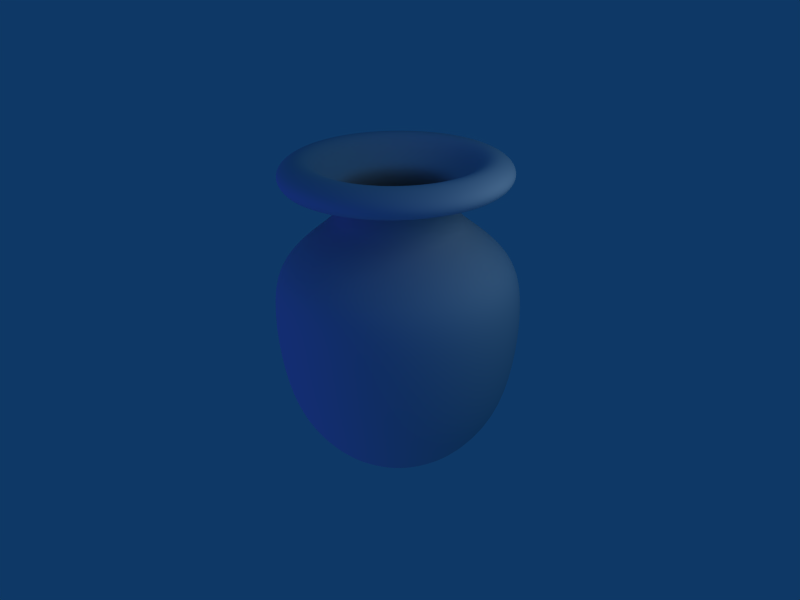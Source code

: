 # Source: oldvase_0.blend  (saved by Blender 2.44.0; exported with 4.5.12 LTS)
import bpy
from mathutils import Matrix  # noqa: F401  (used for matrix-valued properties, if any)

bpy.ops.wm.read_factory_settings(use_empty=True)
scene = bpy.context.scene
scene.name = 'Scene'

# ---- collections
col_collection_1 = bpy.data.collections.new('Collection 1'); scene.collection.children.link(col_collection_1)

# ---- materials (node trees are filled in below, after node groups)
mat_material = bpy.data.materials.new('Material')
mat_material.alpha_threshold = 0.0
mat_material.roughness = 0.5
mat_material.line_color = (0.0, 0.0, 0.0, 1.0)

# ---- material node trees

# ---- world
world_world = bpy.data.worlds.new('World'); scene.world = world_world
world_world.color = (0.05656, 0.2208, 0.4)
world_world.use_sun_shadow = False
world_world.sun_shadow_jitter_overblur = 0.0
world_world.cycles.sampling_method = 'MANUAL'
world_world.cycles.sample_map_resolution = 256

# ---- cameras
cam_camera = bpy.data.cameras.new('Camera')
cam_camera.passepartout_alpha = 0.2
cam_camera.clip_end = 100.0
cam_camera.lens = 35.0
cam_camera.ortho_scale = 7.314
cam_camera.show_passepartout = False
cam_camera.show_safe_areas = True
cam_camera.dof.focus_distance = 0.0
cam_camera.dof.aperture_fstop = 128.0

# ---- lights
light_spot_001 = bpy.data.lights.new('Spot.001', 'SUN')
light_spot_001.color = (0.2426, 0.0, 1.0)
light_spot_001.transmission_factor = 0.0
light_spot_001.cutoff_distance = 30.0
light_spot_001.angle = 1.571
light_spot_001.energy = 0.5
light_spot_001.shadow_buffer_clip_start = 1.001
light_spot_001.shadow_soft_size = 1.0
light_spot_001.shadow_cascade_max_distance = 1000.0
light_spot_001.cycles.use_multiple_importance_sampling = False
light_spot = bpy.data.lights.new('Spot', 'POINT')
light_spot.transmission_factor = 0.0
light_spot.cutoff_distance = 30.0
light_spot.energy = 100.0
light_spot.shadow_buffer_clip_start = 1.001
light_spot.shadow_soft_size = 1.0
light_spot.shadow_maximum_resolution = 0.006
light_spot.use_absolute_resolution = True
light_spot.cycles.use_multiple_importance_sampling = False

# ---- meshes
me_plane = bpy.data.meshes.new('Plane')
me_plane.from_pydata([(0.0, 0.0, 0.0), (0.9291, 3.726, 1.538e-07), (1.632, 4.422, 2.07e-07), (1.553, 4.311, 0.153), (1.624, 4.422, 0.16), (1.579, 4.542, 0.1555), (1.438, 4.629, 0.1416), (1.3, 4.656, 0.1281), (1.146, 4.61, 0.1129), (0.9486, 4.405, 0.09343), (0.7525, 4.174, 0.07412), (0.9247, 3.726, 0.09107), (1.171, 3.539, 0.1153), (1.564, 3.212, 0.154), (1.771, 2.837, 0.1744), (1.78, 2.026, 0.1754), (1.653, 1.176, 0.1628), (1.387, 0.5931, 0.1366), (0.846, -8.631e-08, 0.08332), (0.8337, -9.254e-08, 0.1658), (1.367, 0.5931, 0.2719), (1.629, 1.176, 0.324), (1.755, 2.026, 0.349), (1.745, 2.837, 0.3471), (1.541, 3.212, 0.3066), (1.154, 3.539, 0.2295), (0.9113, 3.726, 0.1813), (0.7416, 4.174, 0.1475), (0.9349, 4.405, 0.186), (1.129, 4.61, 0.2246), (1.281, 4.656, 0.2549), (1.417, 4.629, 0.2818), (1.556, 4.542, 0.3096), (1.601, 4.422, 0.3184), (1.53, 4.311, 0.3044), (1.493, 4.311, 0.453), (1.562, 4.422, 0.4738), (1.519, 4.542, 0.4607), (1.382, 4.629, 0.4194), (1.25, 4.656, 0.3793), (1.102, 4.61, 0.3342), (0.9122, 4.405, 0.2767), (0.7236, 4.174, 0.2195), (0.8891, 3.726, 0.2697), (1.126, 3.539, 0.3414), (1.504, 3.212, 0.4562), (1.703, 2.837, 0.5165), (1.712, 2.026, 0.5193), (1.589, 1.176, 0.482), (1.334, 0.5931, 0.4046), (0.8135, -9.865e-08, 0.2468), (0.7854, -1.046e-07, 0.3253), (1.288, 0.5931, 0.5334), (1.534, 1.176, 0.6355), (1.653, 2.026, 0.6847), (1.644, 2.837, 0.6809), (1.452, 3.212, 0.6014), (1.087, 3.539, 0.4501), (0.8584, 3.726, 0.3556), (0.6986, 4.174, 0.2894), (0.8807, 4.405, 0.3648), (1.064, 4.61, 0.4406), (1.207, 4.656, 0.5), (1.335, 4.629, 0.5528), (1.466, 4.542, 0.6073), (1.508, 4.422, 0.6246), (1.442, 4.311, 0.5972), (1.376, 4.311, 0.7356), (1.439, 4.422, 0.7694), (1.4, 4.542, 0.7481), (1.274, 4.629, 0.681), (1.152, 4.656, 0.6159), (1.015, 4.61, 0.5428), (0.8407, 4.405, 0.4493), (0.6669, 4.174, 0.3565), (0.8194, 3.726, 0.438), (1.037, 3.539, 0.5545), (1.386, 3.212, 0.7409), (1.569, 2.837, 0.8387), (1.578, 2.026, 0.8434), (1.465, 1.176, 0.7828), (1.229, 0.5931, 0.657), (0.7497, -1.103e-07, 0.4007), (0.7068, -1.157e-07, 0.4723), (1.159, 0.5931, 0.7743), (1.381, 1.176, 0.9226), (1.488, 2.026, 0.994), (1.479, 2.837, 0.9885), (1.307, 3.212, 0.8732), (0.978, 3.539, 0.6535), (0.7726, 3.726, 0.5162), (0.6287, 4.174, 0.4201), (0.7926, 4.405, 0.5296), (0.9573, 4.61, 0.6397), (1.086, 4.656, 0.7259), (1.201, 4.629, 0.8026), (1.319, 4.542, 0.8816), (1.357, 4.422, 0.9068), (1.297, 4.311, 0.867), (1.206, 4.311, 0.99), (1.262, 4.422, 1.035), (1.227, 4.542, 1.007), (1.117, 4.629, 0.9165), (1.01, 4.656, 0.8289), (0.89, 4.61, 0.7304), (0.7369, 4.405, 0.6047), (0.5845, 4.174, 0.4797), (0.7182, 3.726, 0.5894), (0.9093, 3.539, 0.7462), (1.215, 3.212, 0.997), (1.375, 2.837, 1.129), (1.383, 2.026, 1.135), (1.284, 1.176, 1.053), (1.077, 0.5931, 0.8842), (0.6571, -1.207e-07, 0.5393), (0.6011, -1.254e-07, 0.6011), (0.9855, 0.5931, 0.9855), (1.174, 1.176, 1.174), (1.265, 2.026, 1.265), (1.258, 2.837, 1.258), (1.111, 3.212, 1.111), (0.8317, 3.539, 0.8317), (0.657, 3.726, 0.657), (0.5347, 4.174, 0.5347), (0.674, 4.405, 0.674), (0.8141, 4.61, 0.8141), (0.9239, 4.656, 0.9239), (1.022, 4.629, 1.022), (1.122, 4.542, 1.122), (1.154, 4.422, 1.154), (1.103, 4.311, 1.103), (0.99, 4.311, 1.206), (1.035, 4.422, 1.262), (1.007, 4.542, 1.227), (0.9165, 4.629, 1.117), (0.8289, 4.656, 1.01), (0.7304, 4.61, 0.89), (0.6047, 4.405, 0.7369), (0.4797, 4.174, 0.5845), (0.5894, 3.726, 0.7182), (0.7462, 3.539, 0.9093), (0.997, 3.212, 1.215), (1.129, 2.837, 1.375), (1.135, 2.026, 1.383), (1.053, 1.176, 1.284), (0.8842, 0.5931, 1.077), (0.5393, -1.296e-07, 0.6571), (0.4723, -1.334e-07, 0.7068), (0.7743, 0.5931, 1.159), (0.9226, 1.176, 1.381), (0.994, 2.026, 1.488), (0.9885, 2.837, 1.479), (0.8732, 3.212, 1.307), (0.6535, 3.539, 0.978), (0.5162, 3.726, 0.7726), (0.4201, 4.174, 0.6287), (0.5296, 4.405, 0.7926), (0.6397, 4.61, 0.9573), (0.7259, 4.656, 1.086), (0.8026, 4.629, 1.201), (0.8816, 4.542, 1.319), (0.9068, 4.422, 1.357), (0.867, 4.311, 1.297), (0.7356, 4.311, 1.376), (0.7694, 4.422, 1.439), (0.7481, 4.542, 1.4), (0.681, 4.629, 1.274), (0.6159, 4.656, 1.152), (0.5428, 4.61, 1.015), (0.4493, 4.405, 0.8407), (0.3565, 4.174, 0.6669), (0.438, 3.726, 0.8194), (0.5545, 3.539, 1.037), (0.7409, 3.212, 1.386), (0.8387, 2.837, 1.569), (0.8434, 2.026, 1.578), (0.7828, 1.176, 1.465), (0.657, 0.5931, 1.229), (0.4007, -1.366e-07, 0.7497), (0.3253, -1.393e-07, 0.7854), (0.5334, 0.5931, 1.288), (0.6355, 1.176, 1.534), (0.6847, 2.026, 1.653), (0.6809, 2.837, 1.644), (0.6014, 3.212, 1.452), (0.4501, 3.539, 1.087), (0.3556, 3.726, 0.8584), (0.2894, 4.174, 0.6986), (0.3648, 4.405, 0.8807), (0.4406, 4.61, 1.064), (0.5, 4.656, 1.207), (0.5528, 4.629, 1.335), (0.6073, 4.542, 1.466), (0.6246, 4.422, 1.508), (0.5972, 4.311, 1.442), (0.453, 4.311, 1.493), (0.4738, 4.422, 1.562), (0.4607, 4.542, 1.519), (0.4194, 4.629, 1.382), (0.3793, 4.656, 1.25), (0.3342, 4.61, 1.102), (0.2767, 4.405, 0.9122), (0.2195, 4.174, 0.7236), (0.2697, 3.726, 0.8891), (0.3414, 3.539, 1.126), (0.4562, 3.212, 1.504), (0.5165, 2.837, 1.703), (0.5193, 2.026, 1.712), (0.482, 1.176, 1.589), (0.4046, 0.5931, 1.334), (0.2468, -1.414e-07, 0.8135), (0.1658, -1.43e-07, 0.8337), (0.2719, 0.5931, 1.367), (0.324, 1.176, 1.629), (0.349, 2.026, 1.755), (0.3471, 2.837, 1.745), (0.3066, 3.212, 1.541), (0.2295, 3.539, 1.154), (0.1813, 3.726, 0.9113), (0.1475, 4.174, 0.7416), (0.186, 4.405, 0.9349), (0.2246, 4.61, 1.129), (0.2549, 4.656, 1.281), (0.2818, 4.629, 1.417), (0.3096, 4.542, 1.556), (0.3184, 4.422, 1.601), (0.3044, 4.311, 1.531), (0.153, 4.311, 1.553), (0.16, 4.422, 1.624), (0.1555, 4.542, 1.579), (0.1416, 4.629, 1.438), (0.1281, 4.656, 1.3), (0.1129, 4.61, 1.146), (0.09343, 4.405, 0.9486), (0.07412, 4.174, 0.7525), (0.09107, 3.726, 0.9247), (0.1153, 3.539, 1.171), (0.154, 3.212, 1.564), (0.1744, 2.837, 1.771), (0.1754, 2.026, 1.78), (0.1628, 1.176, 1.653), (0.1366, 0.5931, 1.387), (0.08332, -1.439e-07, 0.846), (4.968e-08, -1.442e-07, 0.8501), (1.915e-08, 0.5931, 1.394), (1.001e-07, 1.176, 1.661), (-1.168e-07, 2.026, 1.789), (6.298e-08, 2.837, 1.779), (8.574e-08, 3.212, 1.572), (1.161e-07, 3.539, 1.176), (1.163e-07, 3.726, 0.9291), (1.271e-07, 4.174, 0.7562), (1.498e-07, 4.405, 0.9532), (3.885e-08, 4.61, 1.151), (1.291e-07, 4.656, 1.307), (1.788e-07, 4.629, 1.445), (1.362e-07, 4.542, 1.587), (-1.638e-08, 4.422, 1.632), (1.421e-07, 4.311, 1.56), (-0.153, 4.311, 1.553), (-0.16, 4.422, 1.624), (-0.1555, 4.542, 1.579), (-0.1416, 4.629, 1.438), (-0.1281, 4.656, 1.3), (-0.1129, 4.61, 1.146), (-0.09343, 4.405, 0.9486), (-0.07412, 4.174, 0.7525), (-0.09107, 3.726, 0.9247), (-0.1153, 3.539, 1.171), (-0.154, 3.212, 1.564), (-0.1744, 2.837, 1.771), (-0.1754, 2.026, 1.78), (-0.1628, 1.176, 1.653), (-0.1366, 0.5931, 1.387), (-0.08332, -1.439e-07, 0.846), (-0.1658, -1.43e-07, 0.8337), (-0.2719, 0.5931, 1.367), (-0.324, 1.176, 1.629), (-0.349, 2.026, 1.755), (-0.3471, 2.837, 1.745), (-0.3066, 3.212, 1.541), (-0.2295, 3.539, 1.154), (-0.1813, 3.726, 0.9113), (-0.1475, 4.174, 0.7416), (-0.186, 4.405, 0.9349), (-0.2246, 4.61, 1.129), (-0.2549, 4.656, 1.281), (-0.2818, 4.629, 1.417), (-0.3096, 4.542, 1.556), (-0.3184, 4.422, 1.601), (-0.3044, 4.311, 1.531), (-0.453, 4.311, 1.493), (-0.4738, 4.422, 1.562), (-0.4607, 4.542, 1.519), (-0.4194, 4.629, 1.382), (-0.3793, 4.656, 1.25), (-0.3342, 4.61, 1.102), (-0.2767, 4.405, 0.9122), (-0.2195, 4.174, 0.7236), (-0.2697, 3.726, 0.8891), (-0.3414, 3.539, 1.126), (-0.4562, 3.212, 1.504), (-0.5165, 2.837, 1.703), (-0.5193, 2.026, 1.712), (-0.482, 1.176, 1.589), (-0.4046, 0.5931, 1.334), (-0.2468, -1.414e-07, 0.8135), (-0.3253, -1.393e-07, 0.7854), (-0.5334, 0.5931, 1.288), (-0.6355, 1.176, 1.534), (-0.6847, 2.026, 1.653), (-0.6809, 2.837, 1.644), (-0.6014, 3.212, 1.452), (-0.4501, 3.539, 1.087), (-0.3556, 3.726, 0.8584), (-0.2894, 4.174, 0.6986), (-0.3648, 4.405, 0.8807), (-0.4406, 4.61, 1.064), (-0.5, 4.656, 1.207), (-0.5528, 4.629, 1.335), (-0.6073, 4.542, 1.466), (-0.6246, 4.422, 1.508), (-0.5972, 4.311, 1.442), (-0.7356, 4.311, 1.376), (-0.7694, 4.422, 1.439), (-0.7481, 4.542, 1.4), (-0.681, 4.629, 1.274), (-0.6159, 4.656, 1.152), (-0.5428, 4.61, 1.015), (-0.4493, 4.405, 0.8407), (-0.3565, 4.174, 0.6669), (-0.438, 3.726, 0.8194), (-0.5545, 3.539, 1.037), (-0.7409, 3.212, 1.386), (-0.8387, 2.837, 1.569), (-0.8434, 2.026, 1.578), (-0.7828, 1.176, 1.465), (-0.657, 0.5931, 1.229), (-0.4007, -1.366e-07, 0.7497), (-0.4723, -1.334e-07, 0.7068), (-0.7743, 0.5931, 1.159), (-0.9226, 1.176, 1.381), (-0.994, 2.026, 1.488), (-0.9885, 2.837, 1.479), (-0.8732, 3.212, 1.307), (-0.6535, 3.539, 0.978), (-0.5162, 3.726, 0.7726), (-0.4201, 4.174, 0.6287), (-0.5296, 4.405, 0.7926), (-0.6397, 4.61, 0.9573), (-0.7259, 4.656, 1.086), (-0.8026, 4.629, 1.201), (-0.8816, 4.542, 1.319), (-0.9068, 4.422, 1.357), (-0.867, 4.311, 1.297), (-0.99, 4.311, 1.206), (-1.035, 4.422, 1.262), (-1.007, 4.542, 1.227), (-0.9165, 4.629, 1.117), (-0.8289, 4.656, 1.01), (-0.7304, 4.61, 0.89), (-0.6047, 4.405, 0.7369), (-0.4797, 4.174, 0.5845), (-0.5894, 3.726, 0.7182), (-0.7462, 3.539, 0.9093), (-0.997, 3.212, 1.215), (-1.129, 2.837, 1.375), (-1.135, 2.026, 1.383), (-1.053, 1.176, 1.284), (-0.8842, 0.5931, 1.077), (-0.5393, -1.296e-07, 0.6571), (-0.6011, -1.254e-07, 0.6011), (-0.9855, 0.5931, 0.9855), (-1.174, 1.176, 1.174), (-1.265, 2.026, 1.265), (-1.258, 2.837, 1.258), (-1.111, 3.212, 1.111), (-0.8317, 3.539, 0.8317), (-0.657, 3.726, 0.657), (-0.5347, 4.174, 0.5347), (-0.674, 4.405, 0.674), (-0.8141, 4.61, 0.8141), (-0.9239, 4.656, 0.9239), (-1.022, 4.629, 1.022), (-1.122, 4.542, 1.122), (-1.154, 4.422, 1.154), (-1.103, 4.311, 1.103), (-1.206, 4.311, 0.99), (-1.262, 4.422, 1.035), (-1.227, 4.542, 1.007), (-1.117, 4.629, 0.9165), (-1.01, 4.656, 0.8289), (-0.89, 4.61, 0.7304), (-0.7369, 4.405, 0.6047), (-0.5845, 4.174, 0.4797), (-0.7182, 3.726, 0.5894), (-0.9093, 3.539, 0.7462), (-1.215, 3.212, 0.997), (-1.375, 2.837, 1.129), (-1.383, 2.026, 1.135), (-1.284, 1.176, 1.053), (-1.077, 0.5931, 0.8842), (-0.6571, -1.207e-07, 0.5393), (-0.7068, -1.157e-07, 0.4723), (-1.159, 0.5931, 0.7743), (-1.381, 1.176, 0.9226), (-1.488, 2.026, 0.994), (-1.479, 2.837, 0.9885), (-1.307, 3.212, 0.8732), (-0.978, 3.539, 0.6535), (-0.7726, 3.726, 0.5162), (-0.6287, 4.174, 0.4201), (-0.7926, 4.405, 0.5296), (-0.9573, 4.61, 0.6397), (-1.086, 4.656, 0.7259), (-1.201, 4.629, 0.8026), (-1.319, 4.542, 0.8816), (-1.357, 4.422, 0.9068), (-1.297, 4.311, 0.867), (-1.376, 4.311, 0.7356), (-1.439, 4.422, 0.7694), (-1.4, 4.542, 0.7481), (-1.274, 4.629, 0.681), (-1.152, 4.656, 0.6159), (-1.015, 4.61, 0.5428), (-0.8407, 4.405, 0.4493), (-0.6669, 4.174, 0.3565), (-0.8194, 3.726, 0.438), (-1.037, 3.539, 0.5545), (-1.386, 3.212, 0.7409), (-1.569, 2.837, 0.8387), (-1.578, 2.026, 0.8434), (-1.465, 1.176, 0.7828), (-1.229, 0.5931, 0.657), (-0.7497, -1.103e-07, 0.4007), (-0.7854, -1.046e-07, 0.3253), (-1.288, 0.5931, 0.5334), (-1.534, 1.176, 0.6355), (-1.653, 2.026, 0.6847), (-1.644, 2.837, 0.6809), (-1.452, 3.212, 0.6014), (-1.087, 3.539, 0.4501), (-0.8584, 3.726, 0.3556), (-0.6986, 4.174, 0.2894), (-0.8807, 4.405, 0.3648), (-1.064, 4.61, 0.4406), (-1.207, 4.656, 0.5), (-1.335, 4.629, 0.5528), (-1.466, 4.542, 0.6073), (-1.508, 4.422, 0.6246), (-1.442, 4.311, 0.5972), (-1.493, 4.311, 0.453), (-1.562, 4.422, 0.4738), (-1.519, 4.542, 0.4607), (-1.382, 4.629, 0.4194), (-1.25, 4.656, 0.3793), (-1.102, 4.61, 0.3342), (-0.9122, 4.405, 0.2767), (-0.7236, 4.174, 0.2195), (-0.8891, 3.726, 0.2697), (-1.126, 3.539, 0.3414), (-1.504, 3.212, 0.4562), (-1.703, 2.837, 0.5165), (-1.712, 2.026, 0.5193), (-1.589, 1.176, 0.482), (-1.334, 0.5931, 0.4046), (-0.8135, -9.865e-08, 0.2468), (-0.8337, -9.254e-08, 0.1658), (-1.367, 0.5931, 0.2719), (-1.629, 1.176, 0.324), (-1.755, 2.026, 0.349), (-1.745, 2.837, 0.3471), (-1.541, 3.212, 0.3066), (-1.154, 3.539, 0.2295), (-0.9113, 3.726, 0.1813), (-0.7416, 4.174, 0.1475), (-0.9349, 4.405, 0.186), (-1.129, 4.61, 0.2246), (-1.281, 4.656, 0.2549), (-1.417, 4.629, 0.2818), (-1.556, 4.542, 0.3096), (-1.601, 4.422, 0.3184), (-1.53, 4.311, 0.3044), (-1.553, 4.311, 0.153), (-1.624, 4.422, 0.16), (-1.579, 4.542, 0.1555), (-1.438, 4.629, 0.1416), (-1.3, 4.656, 0.1281), (-1.146, 4.61, 0.1129), (-0.9486, 4.405, 0.09343), (-0.7525, 4.174, 0.07412), (-0.9247, 3.726, 0.09107), (-1.171, 3.539, 0.1153), (-1.564, 3.212, 0.154), (-1.771, 2.837, 0.1744), (-1.78, 2.026, 0.1754), (-1.653, 1.176, 0.1628), (-1.387, 0.5931, 0.1366), (-0.846, -8.631e-08, 0.08332), (-0.8501, -8.002e-08, 3.17e-08), (-1.394, 0.5931, 2.666e-08), (-1.661, 1.176, 2.19e-07), (-1.789, 2.026, -2.505e-08), (-1.779, 2.837, 1.967e-07), (-1.572, 3.212, 2.73e-07), (-1.176, 3.539, 3.413e-07), (-0.9291, 3.726, 4.1e-07), (-0.7562, 4.174, 3.116e-07), (-0.9532, 4.405, 3.282e-07), (-1.151, 4.61, 3.297e-07), (-1.307, 4.656, 3.797e-07), (-1.445, 4.629, 5.287e-07), (-1.587, 4.542, 5.077e-07), (-1.632, 4.422, 1.225e-07), (-1.56, 4.311, 4.234e-07), (-1.553, 4.311, -0.153), (-1.624, 4.422, -0.16), (-1.579, 4.542, -0.1555), (-1.438, 4.629, -0.1416), (-1.3, 4.656, -0.1281), (-1.146, 4.61, -0.1129), (-0.9486, 4.405, -0.09343), (-0.7525, 4.174, -0.07412), (-0.9247, 3.726, -0.09107), (-1.171, 3.539, -0.1153), (-1.564, 3.212, -0.154), (-1.771, 2.837, -0.1744), (-1.78, 2.026, -0.1754), (-1.653, 1.176, -0.1628), (-1.387, 0.5931, -0.1366), (-0.846, -7.373e-08, -0.08332), (-0.8337, -6.75e-08, -0.1658), (-1.367, 0.5931, -0.2719), (-1.629, 1.176, -0.324), (-1.755, 2.026, -0.349), (-1.745, 2.837, -0.3471), (-1.541, 3.212, -0.3066), (-1.154, 3.539, -0.2295), (-0.9113, 3.726, -0.1813), (-0.7416, 4.174, -0.1475), (-0.9349, 4.405, -0.186), (-1.129, 4.61, -0.2246), (-1.281, 4.656, -0.2549), (-1.417, 4.629, -0.2818), (-1.556, 4.542, -0.3096), (-1.601, 4.422, -0.3184), (-1.53, 4.311, -0.3044), (-1.493, 4.311, -0.453), (-1.562, 4.422, -0.4738), (-1.519, 4.542, -0.4607), (-1.382, 4.629, -0.4194), (-1.25, 4.656, -0.3793), (-1.102, 4.61, -0.3342), (-0.9122, 4.405, -0.2767), (-0.7236, 4.174, -0.2195), (-0.8891, 3.726, -0.2697), (-1.126, 3.539, -0.3414), (-1.504, 3.212, -0.4562), (-1.703, 2.837, -0.5165), (-1.712, 2.026, -0.5193), (-1.589, 1.176, -0.482), (-1.334, 0.5931, -0.4046), (-0.8135, -6.139e-08, -0.2468), (-0.7854, -5.546e-08, -0.3253), (-1.288, 0.5931, -0.5334), (-1.534, 1.176, -0.6355), (-1.653, 2.026, -0.6847), (-1.644, 2.837, -0.6809), (-1.452, 3.212, -0.6014), (-1.087, 3.539, -0.4501), (-0.8584, 3.726, -0.3556), (-0.6986, 4.174, -0.2894), (-0.8807, 4.405, -0.3648), (-1.064, 4.61, -0.4406), (-1.207, 4.656, -0.5), (-1.335, 4.629, -0.5528), (-1.466, 4.542, -0.6073), (-1.508, 4.422, -0.6246), (-1.442, 4.311, -0.5972), (-1.376, 4.311, -0.7356), (-1.439, 4.422, -0.7694), (-1.4, 4.542, -0.7481), (-1.274, 4.629, -0.681), (-1.152, 4.656, -0.6159), (-1.015, 4.61, -0.5428), (-0.8407, 4.405, -0.4493), (-0.6669, 4.174, -0.3565), (-0.8194, 3.726, -0.438), (-1.037, 3.539, -0.5545), (-1.386, 3.212, -0.7409), (-1.569, 2.837, -0.8387), (-1.578, 2.026, -0.8434), (-1.465, 1.176, -0.7828), (-1.229, 0.5931, -0.657), (-0.7497, -4.976e-08, -0.4007), (-0.7068, -4.436e-08, -0.4723), (-1.159, 0.5931, -0.7743), (-1.381, 1.176, -0.9226), (-1.488, 2.026, -0.994), (-1.479, 2.837, -0.9885), (-1.307, 3.212, -0.8732), (-0.978, 3.539, -0.6535), (-0.7726, 3.726, -0.5162), (-0.6287, 4.174, -0.4201), (-0.7926, 4.405, -0.5296), (-0.9573, 4.61, -0.6397), (-1.086, 4.656, -0.7259), (-1.201, 4.629, -0.8026), (-1.319, 4.542, -0.8816), (-1.357, 4.422, -0.9068), (-1.297, 4.311, -0.867), (-1.206, 4.311, -0.99), (-1.262, 4.422, -1.035), (-1.227, 4.542, -1.007), (-1.117, 4.629, -0.9165), (-1.01, 4.656, -0.8289), (-0.89, 4.61, -0.7304), (-0.7369, 4.405, -0.6047), (-0.5845, 4.174, -0.4797), (-0.7182, 3.726, -0.5894), (-0.9093, 3.539, -0.7462), (-1.215, 3.212, -0.997), (-1.375, 2.837, -1.129), (-1.383, 2.026, -1.135), (-1.284, 1.176, -1.053), (-1.077, 0.5931, -0.8842), (-0.6571, -3.93e-08, -0.5393), (-0.6011, -3.463e-08, -0.6011), (-0.9855, 0.5931, -0.9855), (-1.174, 1.176, -1.174), (-1.265, 2.026, -1.265), (-1.258, 2.837, -1.258), (-1.111, 3.212, -1.111), (-0.8317, 3.539, -0.8317), (-0.657, 3.726, -0.657), (-0.5347, 4.174, -0.5347), (-0.674, 4.405, -0.674), (-0.8141, 4.61, -0.8141), (-0.9239, 4.656, -0.9239), (-1.022, 4.629, -1.022), (-1.122, 4.542, -1.122), (-1.154, 4.422, -1.154), (-1.103, 4.311, -1.103), (-0.99, 4.311, -1.206), (-1.035, 4.422, -1.262), (-1.007, 4.542, -1.227), (-0.9165, 4.629, -1.117), (-0.8289, 4.656, -1.01), (-0.7304, 4.61, -0.89), (-0.6047, 4.405, -0.7369), (-0.4797, 4.174, -0.5845), (-0.5894, 3.726, -0.7182), (-0.7462, 3.539, -0.9093), (-0.997, 3.212, -1.215), (-1.129, 2.837, -1.375), (-1.135, 2.026, -1.383), (-1.053, 1.176, -1.284), (-0.8842, 0.5931, -1.077), (-0.5393, -3.041e-08, -0.6571), (-0.4723, -2.665e-08, -0.7068), (-0.7743, 0.5931, -1.159), (-0.9226, 1.176, -1.381), (-0.994, 2.026, -1.488), (-0.9885, 2.837, -1.479), (-0.8732, 3.212, -1.307), (-0.6535, 3.539, -0.978), (-0.5162, 3.726, -0.7726), (-0.4201, 4.174, -0.6287), (-0.5296, 4.405, -0.7926), (-0.6397, 4.61, -0.9573), (-0.7259, 4.656, -1.086), (-0.8026, 4.629, -1.201), (-0.8816, 4.542, -1.319), (-0.9068, 4.422, -1.357), (-0.867, 4.311, -1.297), (-0.7356, 4.311, -1.376), (-0.7694, 4.422, -1.439), (-0.7481, 4.542, -1.4), (-0.681, 4.629, -1.274), (-0.6159, 4.656, -1.152), (-0.5428, 4.61, -1.015), (-0.4493, 4.405, -0.8407), (-0.3565, 4.174, -0.6669), (-0.438, 3.726, -0.8194), (-0.5545, 3.539, -1.037), (-0.7409, 3.212, -1.386), (-0.8387, 2.837, -1.569), (-0.8434, 2.026, -1.578), (-0.7828, 1.176, -1.465), (-0.657, 0.5931, -1.229), (-0.4007, -2.342e-08, -0.7497), (-0.3253, -2.072e-08, -0.7854), (-0.5334, 0.5931, -1.288), (-0.6355, 1.176, -1.534), (-0.6847, 2.026, -1.653), (-0.6809, 2.837, -1.644), (-0.6014, 3.212, -1.452), (-0.4501, 3.539, -1.087), (-0.3556, 3.726, -0.8584), (-0.2894, 4.174, -0.6986), (-0.3648, 4.405, -0.8807), (-0.4406, 4.61, -1.064), (-0.5, 4.656, -1.207), (-0.5528, 4.629, -1.335), (-0.6073, 4.542, -1.466), (-0.6246, 4.422, -1.508), (-0.5972, 4.311, -1.442), (-0.453, 4.311, -1.493), (-0.4738, 4.422, -1.562), (-0.4607, 4.542, -1.519), (-0.4194, 4.629, -1.382), (-0.3793, 4.656, -1.25), (-0.3342, 4.61, -1.102), (-0.2767, 4.405, -0.9122), (-0.2195, 4.174, -0.7236), (-0.2697, 3.726, -0.8891), (-0.3414, 3.539, -1.126), (-0.4562, 3.212, -1.504), (-0.5165, 2.837, -1.703), (-0.5193, 2.026, -1.712), (-0.482, 1.176, -1.589), (-0.4046, 0.5931, -1.334), (-0.2468, -1.86e-08, -0.8135), (-0.1658, -1.707e-08, -0.8337), (-0.2719, 0.5931, -1.367), (-0.324, 1.176, -1.629), (-0.349, 2.026, -1.755), (-0.3471, 2.837, -1.745), (-0.3066, 3.212, -1.541), (-0.2295, 3.539, -1.154), (-0.1813, 3.726, -0.9113), (-0.1475, 4.174, -0.7416), (-0.186, 4.405, -0.9349), (-0.2246, 4.61, -1.129), (-0.2549, 4.656, -1.281), (-0.2818, 4.629, -1.417), (-0.3096, 4.542, -1.556), (-0.3184, 4.422, -1.601), (-0.3044, 4.311, -1.53), (-0.153, 4.311, -1.553), (-0.16, 4.422, -1.624), (-0.1555, 4.542, -1.579), (-0.1416, 4.629, -1.438), (-0.1281, 4.656, -1.3), (-0.1129, 4.61, -1.146), (-0.09343, 4.405, -0.9486), (-0.07412, 4.174, -0.7525), (-0.09107, 3.726, -0.9247), (-0.1153, 3.539, -1.171), (-0.154, 3.212, -1.564), (-0.1744, 2.837, -1.771), (-0.1754, 2.026, -1.78), (-0.1628, 1.176, -1.653), (-0.1366, 0.5931, -1.387), (-0.08332, -1.615e-08, -0.846), (1.436e-08, -1.584e-08, -0.8501), (-4.857e-08, 0.5931, -1.394), (-9.979e-08, 1.176, -1.661), (2.165e-07, 2.026, -1.789), (-1.356e-07, 2.837, -1.779), (1.353e-07, 3.212, -1.572), (-1.339e-07, 3.539, -1.176), (-1.73e-07, 3.726, -0.9291), (6.038e-08, 4.174, -0.7562), (3.625e-08, 4.405, -0.9532), (4.341e-08, 4.61, -1.151), (1.015e-07, 4.656, -1.307), (9.984e-08, 4.629, -1.445), (-1.524e-07, 4.542, -1.587), (3.893e-07, 4.422, -1.632), (-1.592e-07, 4.311, -1.56), (0.153, 4.311, -1.553), (0.16, 4.422, -1.624), (0.1555, 4.542, -1.579), (0.1416, 4.629, -1.438), (0.1281, 4.656, -1.3), (0.1129, 4.61, -1.146), (0.09343, 4.405, -0.9486), (0.07412, 4.174, -0.7525), (0.09107, 3.726, -0.9247), (0.1153, 3.539, -1.171), (0.154, 3.212, -1.564), (0.1744, 2.837, -1.771), (0.1754, 2.026, -1.78), (0.1628, 1.176, -1.653), (0.1366, 0.5931, -1.387), (0.08332, -1.615e-08, -0.846), (0.1658, -1.707e-08, -0.8337), (0.2719, 0.5931, -1.367), (0.324, 1.176, -1.629), (0.349, 2.026, -1.755), (0.3471, 2.837, -1.745), (0.3066, 3.212, -1.541), (0.2295, 3.539, -1.154), (0.1813, 3.726, -0.9113), (0.1475, 4.174, -0.7416), (0.186, 4.405, -0.9349), (0.2246, 4.61, -1.129), (0.2549, 4.656, -1.281), (0.2818, 4.629, -1.417), (0.3096, 4.542, -1.556), (0.3184, 4.422, -1.601), (0.3044, 4.311, -1.53), (0.453, 4.311, -1.493), (0.4738, 4.422, -1.562), (0.4607, 4.542, -1.519), (0.4194, 4.629, -1.382), (0.3793, 4.656, -1.25), (0.3342, 4.61, -1.102), (0.2767, 4.405, -0.9122), (0.2195, 4.174, -0.7236), (0.2697, 3.726, -0.8891), (0.3414, 3.539, -1.126), (0.4562, 3.212, -1.504), (0.5165, 2.837, -1.703), (0.5193, 2.026, -1.712), (0.482, 1.176, -1.589), (0.4046, 0.5931, -1.334), (0.2468, -1.86e-08, -0.8135), (0.3253, -2.072e-08, -0.7854), (0.5334, 0.5931, -1.288), (0.6355, 1.176, -1.534), (0.6847, 2.026, -1.653), (0.6809, 2.837, -1.644), (0.6014, 3.212, -1.452), (0.4501, 3.539, -1.087), (0.3556, 3.726, -0.8584), (0.2894, 4.174, -0.6986), (0.3648, 4.405, -0.8807), (0.4406, 4.61, -1.064), (0.5, 4.656, -1.207), (0.5528, 4.629, -1.335), (0.6073, 4.542, -1.466), (0.6246, 4.422, -1.508), (0.5972, 4.311, -1.442), (0.7356, 4.311, -1.376), (0.7694, 4.422, -1.439), (0.7481, 4.542, -1.4), (0.681, 4.629, -1.274), (0.6159, 4.656, -1.152), (0.5428, 4.61, -1.015), (0.4493, 4.405, -0.8407), (0.3565, 4.174, -0.6669), (0.438, 3.726, -0.8194), (0.5545, 3.539, -1.037), (0.7409, 3.212, -1.386), (0.8387, 2.837, -1.569), (0.8434, 2.026, -1.578), (0.7828, 1.176, -1.465), (0.657, 0.5931, -1.229), (0.4007, -2.342e-08, -0.7497), (0.4723, -2.665e-08, -0.7068), (0.7743, 0.5931, -1.159), (0.9226, 1.176, -1.381), (0.994, 2.026, -1.488), (0.9885, 2.837, -1.479), (0.8732, 3.212, -1.307), (0.6535, 3.539, -0.978), (0.5162, 3.726, -0.7726), (0.4201, 4.174, -0.6287), (0.5296, 4.405, -0.7926), (0.6397, 4.61, -0.9573), (0.7259, 4.656, -1.086), (0.8026, 4.629, -1.201), (0.8816, 4.542, -1.319), (0.9068, 4.422, -1.357), (0.867, 4.311, -1.297), (0.99, 4.311, -1.206), (1.035, 4.422, -1.262), (1.007, 4.542, -1.227), (0.9165, 4.629, -1.117), (0.8289, 4.656, -1.01), (0.7304, 4.61, -0.89), (0.6047, 4.405, -0.7369), (0.4797, 4.174, -0.5845), (0.5894, 3.726, -0.7182), (0.7462, 3.539, -0.9093), (0.997, 3.212, -1.215), (1.129, 2.837, -1.375), (1.135, 2.026, -1.383), (1.053, 1.176, -1.284), (0.8842, 0.5931, -1.077), (0.5393, -3.041e-08, -0.6571), (0.6011, -3.463e-08, -0.6011), (0.9855, 0.5931, -0.9855), (1.174, 1.176, -1.174), (1.265, 2.026, -1.265), (1.258, 2.837, -1.258), (1.111, 3.212, -1.111), (0.8317, 3.539, -0.8317), (0.657, 3.726, -0.657), (0.5347, 4.174, -0.5347), (0.674, 4.405, -0.674), (0.8141, 4.61, -0.8141), (0.9239, 4.656, -0.9239), (1.022, 4.629, -1.022), (1.122, 4.542, -1.122), (1.154, 4.422, -1.154), (1.103, 4.311, -1.103), (1.206, 4.311, -0.99), (1.262, 4.422, -1.035), (1.227, 4.542, -1.007), (1.117, 4.629, -0.9165), (1.01, 4.656, -0.8289), (0.89, 4.61, -0.7304), (0.7369, 4.405, -0.6047), (0.5845, 4.174, -0.4797), (0.7182, 3.726, -0.5894), (0.9093, 3.539, -0.7462), (1.215, 3.212, -0.997), (1.375, 2.837, -1.129), (1.383, 2.026, -1.135), (1.284, 1.176, -1.053), (1.077, 0.5931, -0.8842), (0.6571, -3.93e-08, -0.5393), (0.7068, -4.436e-08, -0.4723), (1.159, 0.5931, -0.7743), (1.381, 1.176, -0.9226), (1.488, 2.026, -0.994), (1.479, 2.837, -0.9885), (1.307, 3.212, -0.8732), (0.978, 3.539, -0.6535), (0.7726, 3.726, -0.5162), (0.6287, 4.174, -0.4201), (0.7926, 4.405, -0.5296), (0.9573, 4.61, -0.6397), (1.086, 4.656, -0.7259), (1.201, 4.629, -0.8026), (1.319, 4.542, -0.8816), (1.357, 4.422, -0.9068), (1.297, 4.311, -0.867), (1.376, 4.311, -0.7356), (1.439, 4.422, -0.7694), (1.4, 4.542, -0.7481), (1.274, 4.629, -0.681), (1.152, 4.656, -0.6159), (1.015, 4.61, -0.5428), (0.8407, 4.405, -0.4493), (0.6669, 4.174, -0.3565), (0.8194, 3.726, -0.438), (1.037, 3.539, -0.5545), (1.386, 3.212, -0.7409), (1.569, 2.837, -0.8387), (1.578, 2.026, -0.8434), (1.465, 1.176, -0.7828), (1.229, 0.5931, -0.657), (0.7497, -4.976e-08, -0.4007), (0.7854, -5.546e-08, -0.3253), (1.288, 0.5931, -0.5334), (1.534, 1.176, -0.6355), (1.653, 2.026, -0.6847), (1.644, 2.837, -0.6809), (1.452, 3.212, -0.6014), (1.087, 3.539, -0.4501), (0.8584, 3.726, -0.3556), (0.6986, 4.174, -0.2894), (0.8807, 4.405, -0.3648), (1.064, 4.61, -0.4406), (1.207, 4.656, -0.5), (1.335, 4.629, -0.5528), (1.466, 4.542, -0.6073), (1.508, 4.422, -0.6246), (1.442, 4.311, -0.5972), (1.493, 4.311, -0.453), (1.562, 4.422, -0.4738), (1.519, 4.542, -0.4607), (1.382, 4.629, -0.4194), (1.25, 4.656, -0.3793), (1.102, 4.61, -0.3342), (0.9122, 4.405, -0.2767), (0.7236, 4.174, -0.2195), (0.8891, 3.726, -0.2697), (1.126, 3.539, -0.3414), (1.504, 3.212, -0.4562), (1.703, 2.837, -0.5165), (1.712, 2.026, -0.5193), (1.589, 1.176, -0.482), (1.334, 0.5931, -0.4046), (0.8135, -6.139e-08, -0.2468), (0.8337, -6.75e-08, -0.1658), (1.367, 0.5931, -0.2719), (1.629, 1.176, -0.324), (1.755, 2.026, -0.349), (1.745, 2.837, -0.3471), (1.541, 3.212, -0.3066), (1.154, 3.539, -0.2295), (0.9113, 3.726, -0.1813), (0.7416, 4.174, -0.1475), (0.9349, 4.405, -0.186), (1.129, 4.61, -0.2246), (1.281, 4.656, -0.2549), (1.417, 4.629, -0.2818), (1.556, 4.542, -0.3096), (1.601, 4.422, -0.3184), (1.53, 4.311, -0.3044), (1.553, 4.311, -0.153), (1.624, 4.422, -0.16), (1.579, 4.542, -0.1555), (1.438, 4.629, -0.1416), (1.3, 4.656, -0.1281), (1.146, 4.61, -0.1129), (0.9486, 4.405, -0.09343), (0.7525, 4.174, -0.07412), (0.9247, 3.726, -0.09107), (1.171, 3.539, -0.1153), (1.564, 3.212, -0.154), (1.771, 2.837, -0.1744), (1.78, 2.026, -0.1754), (1.653, 1.176, -0.1628), (1.387, 0.5931, -0.1366), (0.846, -7.373e-08, -0.08332), (0.8501, -8.002e-08, 3.076e-08), (1.394, 0.5931, 6.573e-09), (1.661, 1.176, 7.304e-08), (1.789, 2.026, 3.716e-07), (1.779, 2.837, 2.24e-08), (1.572, 3.212, 3.827e-07), (1.176, 3.539, 1.199e-07), (0.7562, 4.174, 4.473e-07), (0.9532, 4.405, 4.042e-07), (1.151, 4.61, 4.457e-07), (1.307, 4.656, 5.598e-07), (1.445, 4.629, 6.998e-07), (1.587, 4.542, 1.554e-07), (1.56, 4.311, 5.269e-08), (0.8035, 3.95, 0.07914), (0.7919, 3.95, 0.1575), (0.7726, 3.95, 0.2344), (0.7459, 3.95, 0.309), (0.7121, 3.95, 0.3806), (0.6713, 3.95, 0.4486), (0.6241, 3.95, 0.5122), (0.5709, 3.95, 0.5709), (0.5122, 3.95, 0.6241), (0.4486, 3.95, 0.6713), (0.3806, 3.95, 0.7121), (0.309, 3.95, 0.7459), (0.2344, 3.95, 0.7726), (0.1575, 3.95, 0.7919), (0.07914, 3.95, 0.8035), (1.133e-07, 3.95, 0.8074), (-0.07914, 3.95, 0.8035), (-0.1575, 3.95, 0.7919), (-0.2344, 3.95, 0.7726), (-0.309, 3.95, 0.7459), (-0.3806, 3.95, 0.7121), (-0.4486, 3.95, 0.6713), (-0.5122, 3.95, 0.6241), (-0.5709, 3.95, 0.5709), (-0.6241, 3.95, 0.5122), (-0.6713, 3.95, 0.4486), (-0.7121, 3.95, 0.3806), (-0.7459, 3.95, 0.309), (-0.7726, 3.95, 0.2344), (-0.7919, 3.95, 0.1575), (-0.8035, 3.95, 0.07914), (-0.8074, 3.95, 3.549e-07), (-0.8035, 3.95, -0.07914), (-0.7919, 3.95, -0.1575), (-0.7726, 3.95, -0.2344), (-0.7459, 3.95, -0.309), (-0.7121, 3.95, -0.3806), (-0.6713, 3.95, -0.4486), (-0.6241, 3.95, -0.5122), (-0.5709, 3.95, -0.5709), (-0.5122, 3.95, -0.6241), (-0.4486, 3.95, -0.6713), (-0.3806, 3.95, -0.7121), (-0.309, 3.95, -0.7459), (-0.2344, 3.95, -0.7726), (-0.1575, 3.95, -0.7919), (-0.07914, 3.95, -0.8035), (-4.39e-08, 3.95, -0.8074), (0.07914, 3.95, -0.8035), (0.1575, 3.95, -0.7919), (0.2344, 3.95, -0.7726), (0.309, 3.95, -0.7459), (0.3806, 3.95, -0.7121), (0.4486, 3.95, -0.6713), (0.5122, 3.95, -0.6241), (0.5709, 3.95, -0.5709), (0.6241, 3.95, -0.5122), (0.6713, 3.95, -0.4486), (0.7121, 3.95, -0.3806), (0.7459, 3.95, -0.309), (0.7726, 3.95, -0.2344), (0.7919, 3.95, -0.1575), (0.8035, 3.95, -0.07914), (0.8074, 3.95, 3.245e-07), (0.8066, 4.294, 0.07945), (0.795, 4.294, 0.1581), (0.7756, 4.294, 0.2353), (0.7488, 4.294, 0.3102), (0.7148, 4.294, 0.3821), (0.6739, 4.294, 0.4503), (0.6266, 4.294, 0.5142), (0.5731, 4.294, 0.5731), (0.5142, 4.294, 0.6266), (0.4503, 4.294, 0.6739), (0.3821, 4.294, 0.7148), (0.3102, 4.294, 0.7488), (0.2353, 4.294, 0.7756), (0.1581, 4.294, 0.795), (0.07945, 4.294, 0.8066), (1.357e-07, 4.294, 0.8105), (-0.07945, 4.294, 0.8066), (-0.1581, 4.294, 0.795), (-0.2353, 4.294, 0.7756), (-0.3102, 4.294, 0.7488), (-0.3821, 4.294, 0.7148), (-0.4503, 4.294, 0.6739), (-0.5142, 4.294, 0.6266), (-0.5731, 4.294, 0.5731), (-0.6266, 4.294, 0.5142), (-0.6739, 4.294, 0.4503), (-0.7148, 4.294, 0.3821), (-0.7488, 4.294, 0.3102), (-0.7756, 4.294, 0.2353), (-0.795, 4.294, 0.1581), (-0.8066, 4.294, 0.07945), (-0.8105, 4.294, 3.247e-07), (-0.8066, 4.294, -0.07945), (-0.795, 4.294, -0.1581), (-0.7756, 4.294, -0.2353), (-0.7488, 4.294, -0.3102), (-0.7148, 4.294, -0.3821), (-0.6739, 4.294, -0.4503), (-0.6266, 4.294, -0.5142), (-0.5731, 4.294, -0.5731), (-0.5142, 4.294, -0.6266), (-0.4503, 4.294, -0.6739), (-0.3821, 4.294, -0.7148), (-0.3102, 4.294, -0.7488), (-0.2353, 4.294, -0.7756), (-0.1581, 4.294, -0.795), (-0.07945, 4.294, -0.8066), (4.974e-08, 4.294, -0.8105), (0.07945, 4.294, -0.8066), (0.1581, 4.294, -0.795), (0.2353, 4.294, -0.7756), (0.3102, 4.294, -0.7488), (0.3821, 4.294, -0.7148), (0.4503, 4.294, -0.6739), (0.5142, 4.294, -0.6266), (0.5731, 4.294, -0.5731), (0.6266, 4.294, -0.5142), (0.6739, 4.294, -0.4503), (0.7148, 4.294, -0.3821), (0.7488, 4.294, -0.3102), (0.7756, 4.294, -0.2353), (0.795, 4.294, -0.1581), (0.8066, 4.294, -0.07945), (0.8105, 4.294, 4.235e-07), (1.376, 4.235, 0.1024), (1.355, 4.235, 0.2452), (1.32, 4.235, 0.3853), (1.271, 4.235, 0.5212), (1.21, 4.235, 0.6517), (1.135, 4.235, 0.7756), (1.049, 4.235, 0.8915), (0.9524, 4.235, 0.9985), (0.8454, 4.235, 1.095), (0.7294, 4.235, 1.181), (0.6056, 4.235, 1.256), (0.4751, 4.235, 1.317), (0.3391, 4.235, 1.366), (0.1991, 4.235, 1.401), (0.05626, 4.235, 1.422), (-0.08794, 4.235, 1.429), (-0.2321, 4.235, 1.422), (-0.375, 4.235, 1.401), (-0.515, 4.235, 1.366), (-0.6509, 4.235, 1.317), (-0.7815, 4.235, 1.256), (-0.9053, 4.235, 1.181), (-1.021, 4.235, 1.095), (-1.128, 4.235, 0.9985), (-1.225, 4.235, 0.8915), (-1.311, 4.235, 0.7756), (-1.385, 4.235, 0.6517), (-1.447, 4.235, 0.5212), (-1.496, 4.235, 0.3853), (-1.531, 4.235, 0.2452), (-1.552, 4.235, 0.1024), (-1.559, 4.235, -0.04179), (-1.552, 4.235, -0.186), (-1.531, 4.235, -0.3288), (-1.496, 4.235, -0.4689), (-1.447, 4.235, -0.6048), (-1.385, 4.235, -0.7353), (-1.311, 4.235, -0.8592), (-1.225, 4.235, -0.9751), (-1.128, 4.235, -1.082), (-1.021, 4.235, -1.179), (-0.9053, 4.235, -1.265), (-0.7815, 4.235, -1.339), (-0.6509, 4.235, -1.401), (-0.515, 4.235, -1.45), (-0.375, 4.235, -1.485), (-0.2321, 4.235, -1.506), (-0.08794, 4.235, -1.513), (0.05626, 4.235, -1.506), (0.1991, 4.235, -1.485), (0.3391, 4.235, -1.45), (0.4751, 4.235, -1.401), (0.6056, 4.235, -1.339), (0.7294, 4.235, -1.265), (0.8454, 4.235, -1.179), (0.9524, 4.235, -1.082), (1.049, 4.235, -0.9751), (1.135, 4.235, -0.8592), (1.21, 4.235, -0.7353), (1.271, 4.235, -0.6048), (1.32, 4.235, -0.4689), (1.355, 4.235, -0.3288), (1.376, 4.235, -0.186), (1.383, 4.235, -0.0418), (1.088, 4.356, 0.1994), (1.107, 4.356, 0.07562), (1.058, 4.356, 0.3209), (1.016, 4.356, 0.4387), (0.9622, 4.356, 0.5519), (0.8979, 4.356, 0.6592), (0.8233, 4.356, 0.7598), (0.7393, 4.356, 0.8525), (0.6465, 4.356, 0.9366), (0.546, 4.356, 1.011), (0.4386, 4.356, 1.075), (0.3255, 4.356, 1.129), (0.2076, 4.356, 1.171), (0.08618, 4.356, 1.202), (-0.03763, 4.356, 1.22), (-0.1627, 4.356, 1.226), (-0.2877, 4.356, 1.22), (-0.4115, 4.356, 1.202), (-0.5329, 4.356, 1.171), (-0.6508, 4.356, 1.129), (-0.7639, 4.356, 1.075), (-0.8713, 4.356, 1.011), (-0.9718, 4.356, 0.9366), (-1.065, 4.356, 0.8525), (-1.149, 4.356, 0.7598), (-1.223, 4.356, 0.6592), (-1.288, 4.356, 0.5519), (-1.341, 4.356, 0.4387), (-1.383, 4.356, 0.3209), (-1.414, 4.356, 0.1994), (-1.432, 4.356, 0.07562), (-1.438, 4.356, -0.04941), (-1.432, 4.356, -0.1744), (-1.414, 4.356, -0.2982), (-1.383, 4.356, -0.4197), (-1.341, 4.356, -0.5375), (-1.288, 4.356, -0.6507), (-1.223, 4.356, -0.758), (-1.149, 4.356, -0.8586), (-1.065, 4.356, -0.9513), (-0.9718, 4.356, -1.035), (-0.8713, 4.356, -1.11), (-0.7639, 4.356, -1.174), (-0.6508, 4.356, -1.228), (-0.5329, 4.356, -1.27), (-0.4115, 4.356, -1.3), (-0.2877, 4.356, -1.319), (-0.1627, 4.356, -1.325), (-0.03763, 4.356, -1.319), (0.08618, 4.356, -1.3), (0.2076, 4.356, -1.27), (0.3255, 4.356, -1.228), (0.4386, 4.356, -1.174), (0.546, 4.356, -1.11), (0.6465, 4.356, -1.035), (0.7393, 4.356, -0.9513), (0.8233, 4.356, -0.8586), (0.8979, 4.356, -0.758), (0.9622, 4.356, -0.6507), (1.016, 4.356, -0.5375), (1.058, 4.356, -0.4197), (1.088, 4.356, -0.2982), (1.107, 4.356, -0.1744), (1.113, 4.356, -0.04941)], [], [(1024, 2, 4, 3), (2, 1023, 5, 4), (1023, 1022, 6, 5), (1022, 1021, 7, 6), (1021, 1020, 8, 7), (1020, 1019, 9, 8), (1, 1017, 12, 11), (1017, 1016, 13, 12), (1016, 1015, 14, 13), (1015, 1014, 15, 14), (1014, 1013, 16, 15), (1013, 1012, 17, 16), (1012, 1011, 18, 17), (1011, 0, 18), (18, 0, 19), (17, 18, 19, 20), (16, 17, 20, 21), (15, 16, 21, 22), (14, 15, 22, 23), (13, 14, 23, 24), (12, 13, 24, 25), (11, 12, 25, 26), (8, 9, 28, 29), (7, 8, 29, 30), (6, 7, 30, 31), (5, 6, 31, 32), (4, 5, 32, 33), (3, 4, 33, 34), (34, 33, 36, 35), (33, 32, 37, 36), (32, 31, 38, 37), (31, 30, 39, 38), (30, 29, 40, 39), (29, 28, 41, 40), (26, 25, 44, 43), (25, 24, 45, 44), (24, 23, 46, 45), (23, 22, 47, 46), (22, 21, 48, 47), (21, 20, 49, 48), (20, 19, 50, 49), (19, 0, 50), (50, 0, 51), (49, 50, 51, 52), (48, 49, 52, 53), (47, 48, 53, 54), (46, 47, 54, 55), (45, 46, 55, 56), (44, 45, 56, 57), (43, 44, 57, 58), (40, 41, 60, 61), (39, 40, 61, 62), (38, 39, 62, 63), (37, 38, 63, 64), (36, 37, 64, 65), (35, 36, 65, 66), (66, 65, 68, 67), (65, 64, 69, 68), (64, 63, 70, 69), (63, 62, 71, 70), (62, 61, 72, 71), (61, 60, 73, 72), (58, 57, 76, 75), (57, 56, 77, 76), (56, 55, 78, 77), (55, 54, 79, 78), (54, 53, 80, 79), (53, 52, 81, 80), (52, 51, 82, 81), (51, 0, 82), (82, 0, 83), (81, 82, 83, 84), (80, 81, 84, 85), (79, 80, 85, 86), (78, 79, 86, 87), (77, 78, 87, 88), (76, 77, 88, 89), (75, 76, 89, 90), (72, 73, 92, 93), (71, 72, 93, 94), (70, 71, 94, 95), (69, 70, 95, 96), (68, 69, 96, 97), (67, 68, 97, 98), (98, 97, 100, 99), (97, 96, 101, 100), (96, 95, 102, 101), (95, 94, 103, 102), (94, 93, 104, 103), (93, 92, 105, 104), (90, 89, 108, 107), (89, 88, 109, 108), (88, 87, 110, 109), (87, 86, 111, 110), (86, 85, 112, 111), (85, 84, 113, 112), (84, 83, 114, 113), (83, 0, 114), (114, 0, 115), (113, 114, 115, 116), (112, 113, 116, 117), (111, 112, 117, 118), (110, 111, 118, 119), (109, 110, 119, 120), (108, 109, 120, 121), (107, 108, 121, 122), (104, 105, 124, 125), (103, 104, 125, 126), (102, 103, 126, 127), (101, 102, 127, 128), (100, 101, 128, 129), (99, 100, 129, 130), (130, 129, 132, 131), (129, 128, 133, 132), (128, 127, 134, 133), (127, 126, 135, 134), (126, 125, 136, 135), (125, 124, 137, 136), (122, 121, 140, 139), (121, 120, 141, 140), (120, 119, 142, 141), (119, 118, 143, 142), (118, 117, 144, 143), (117, 116, 145, 144), (116, 115, 146, 145), (115, 0, 146), (146, 0, 147), (145, 146, 147, 148), (144, 145, 148, 149), (143, 144, 149, 150), (142, 143, 150, 151), (141, 142, 151, 152), (140, 141, 152, 153), (139, 140, 153, 154), (136, 137, 156, 157), (135, 136, 157, 158), (134, 135, 158, 159), (133, 134, 159, 160), (132, 133, 160, 161), (131, 132, 161, 162), (162, 161, 164, 163), (161, 160, 165, 164), (160, 159, 166, 165), (159, 158, 167, 166), (158, 157, 168, 167), (157, 156, 169, 168), (154, 153, 172, 171), (153, 152, 173, 172), (152, 151, 174, 173), (151, 150, 175, 174), (150, 149, 176, 175), (149, 148, 177, 176), (148, 147, 178, 177), (147, 0, 178), (178, 0, 179), (177, 178, 179, 180), (176, 177, 180, 181), (175, 176, 181, 182), (174, 175, 182, 183), (173, 174, 183, 184), (172, 173, 184, 185), (171, 172, 185, 186), (168, 169, 188, 189), (167, 168, 189, 190), (166, 167, 190, 191), (165, 166, 191, 192), (164, 165, 192, 193), (163, 164, 193, 194), (194, 193, 196, 195), (193, 192, 197, 196), (192, 191, 198, 197), (191, 190, 199, 198), (190, 189, 200, 199), (189, 188, 201, 200), (186, 185, 204, 203), (185, 184, 205, 204), (184, 183, 206, 205), (183, 182, 207, 206), (182, 181, 208, 207), (181, 180, 209, 208), (180, 179, 210, 209), (179, 0, 210), (210, 0, 211), (209, 210, 211, 212), (208, 209, 212, 213), (207, 208, 213, 214), (206, 207, 214, 215), (205, 206, 215, 216), (204, 205, 216, 217), (203, 204, 217, 218), (200, 201, 220, 221), (199, 200, 221, 222), (198, 199, 222, 223), (197, 198, 223, 224), (196, 197, 224, 225), (195, 196, 225, 226), (226, 225, 228, 227), (225, 224, 229, 228), (224, 223, 230, 229), (223, 222, 231, 230), (222, 221, 232, 231), (221, 220, 233, 232), (218, 217, 236, 235), (217, 216, 237, 236), (216, 215, 238, 237), (215, 214, 239, 238), (214, 213, 240, 239), (213, 212, 241, 240), (212, 211, 242, 241), (211, 0, 242), (242, 0, 243), (241, 242, 243, 244), (240, 241, 244, 245), (239, 240, 245, 246), (238, 239, 246, 247), (237, 238, 247, 248), (236, 237, 248, 249), (235, 236, 249, 250), (232, 233, 252, 253), (231, 232, 253, 254), (230, 231, 254, 255), (229, 230, 255, 256), (228, 229, 256, 257), (227, 228, 257, 258), (258, 257, 260, 259), (257, 256, 261, 260), (256, 255, 262, 261), (255, 254, 263, 262), (254, 253, 264, 263), (253, 252, 265, 264), (250, 249, 268, 267), (249, 248, 269, 268), (248, 247, 270, 269), (247, 246, 271, 270), (246, 245, 272, 271), (245, 244, 273, 272), (244, 243, 274, 273), (243, 0, 274), (274, 0, 275), (273, 274, 275, 276), (272, 273, 276, 277), (271, 272, 277, 278), (270, 271, 278, 279), (269, 270, 279, 280), (268, 269, 280, 281), (267, 268, 281, 282), (264, 265, 284, 285), (263, 264, 285, 286), (262, 263, 286, 287), (261, 262, 287, 288), (260, 261, 288, 289), (259, 260, 289, 290), (290, 289, 292, 291), (289, 288, 293, 292), (288, 287, 294, 293), (287, 286, 295, 294), (286, 285, 296, 295), (285, 284, 297, 296), (282, 281, 300, 299), (281, 280, 301, 300), (280, 279, 302, 301), (279, 278, 303, 302), (278, 277, 304, 303), (277, 276, 305, 304), (276, 275, 306, 305), (275, 0, 306), (306, 0, 307), (305, 306, 307, 308), (304, 305, 308, 309), (303, 304, 309, 310), (302, 303, 310, 311), (301, 302, 311, 312), (300, 301, 312, 313), (299, 300, 313, 314), (296, 297, 316, 317), (295, 296, 317, 318), (294, 295, 318, 319), (293, 294, 319, 320), (292, 293, 320, 321), (291, 292, 321, 322), (322, 321, 324, 323), (321, 320, 325, 324), (320, 319, 326, 325), (319, 318, 327, 326), (318, 317, 328, 327), (317, 316, 329, 328), (314, 313, 332, 331), (313, 312, 333, 332), (312, 311, 334, 333), (311, 310, 335, 334), (310, 309, 336, 335), (309, 308, 337, 336), (308, 307, 338, 337), (307, 0, 338), (338, 0, 339), (337, 338, 339, 340), (336, 337, 340, 341), (335, 336, 341, 342), (334, 335, 342, 343), (333, 334, 343, 344), (332, 333, 344, 345), (331, 332, 345, 346), (328, 329, 348, 349), (327, 328, 349, 350), (326, 327, 350, 351), (325, 326, 351, 352), (324, 325, 352, 353), (323, 324, 353, 354), (354, 353, 356, 355), (353, 352, 357, 356), (352, 351, 358, 357), (351, 350, 359, 358), (350, 349, 360, 359), (349, 348, 361, 360), (346, 345, 364, 363), (345, 344, 365, 364), (344, 343, 366, 365), (343, 342, 367, 366), (342, 341, 368, 367), (341, 340, 369, 368), (340, 339, 370, 369), (339, 0, 370), (370, 0, 371), (369, 370, 371, 372), (368, 369, 372, 373), (367, 368, 373, 374), (366, 367, 374, 375), (365, 366, 375, 376), (364, 365, 376, 377), (363, 364, 377, 378), (360, 361, 380, 381), (359, 360, 381, 382), (358, 359, 382, 383), (357, 358, 383, 384), (356, 357, 384, 385), (355, 356, 385, 386), (386, 385, 388, 387), (385, 384, 389, 388), (384, 383, 390, 389), (383, 382, 391, 390), (382, 381, 392, 391), (381, 380, 393, 392), (378, 377, 396, 395), (377, 376, 397, 396), (376, 375, 398, 397), (375, 374, 399, 398), (374, 373, 400, 399), (373, 372, 401, 400), (372, 371, 402, 401), (371, 0, 402), (402, 0, 403), (401, 402, 403, 404), (400, 401, 404, 405), (399, 400, 405, 406), (398, 399, 406, 407), (397, 398, 407, 408), (396, 397, 408, 409), (395, 396, 409, 410), (392, 393, 412, 413), (391, 392, 413, 414), (390, 391, 414, 415), (389, 390, 415, 416), (388, 389, 416, 417), (387, 388, 417, 418), (418, 417, 420, 419), (417, 416, 421, 420), (416, 415, 422, 421), (415, 414, 423, 422), (414, 413, 424, 423), (413, 412, 425, 424), (410, 409, 428, 427), (409, 408, 429, 428), (408, 407, 430, 429), (407, 406, 431, 430), (406, 405, 432, 431), (405, 404, 433, 432), (404, 403, 434, 433), (403, 0, 434), (434, 0, 435), (433, 434, 435, 436), (432, 433, 436, 437), (431, 432, 437, 438), (430, 431, 438, 439), (429, 430, 439, 440), (428, 429, 440, 441), (427, 428, 441, 442), (424, 425, 444, 445), (423, 424, 445, 446), (422, 423, 446, 447), (421, 422, 447, 448), (420, 421, 448, 449), (419, 420, 449, 450), (450, 449, 452, 451), (449, 448, 453, 452), (448, 447, 454, 453), (447, 446, 455, 454), (446, 445, 456, 455), (445, 444, 457, 456), (442, 441, 460, 459), (441, 440, 461, 460), (440, 439, 462, 461), (439, 438, 463, 462), (438, 437, 464, 463), (437, 436, 465, 464), (436, 435, 466, 465), (435, 0, 466), (466, 0, 467), (465, 466, 467, 468), (464, 465, 468, 469), (463, 464, 469, 470), (462, 463, 470, 471), (461, 462, 471, 472), (460, 461, 472, 473), (459, 460, 473, 474), (456, 457, 476, 477), (455, 456, 477, 478), (454, 455, 478, 479), (453, 454, 479, 480), (452, 453, 480, 481), (451, 452, 481, 482), (482, 481, 484, 483), (481, 480, 485, 484), (480, 479, 486, 485), (479, 478, 487, 486), (478, 477, 488, 487), (477, 476, 489, 488), (474, 473, 492, 491), (473, 472, 493, 492), (472, 471, 494, 493), (471, 470, 495, 494), (470, 469, 496, 495), (469, 468, 497, 496), (468, 467, 498, 497), (467, 0, 498), (498, 0, 499), (497, 498, 499, 500), (496, 497, 500, 501), (495, 496, 501, 502), (494, 495, 502, 503), (493, 494, 503, 504), (492, 493, 504, 505), (491, 492, 505, 506), (488, 489, 508, 509), (487, 488, 509, 510), (486, 487, 510, 511), (485, 486, 511, 512), (484, 485, 512, 513), (483, 484, 513, 514), (514, 513, 516, 515), (513, 512, 517, 516), (512, 511, 518, 517), (511, 510, 519, 518), (510, 509, 520, 519), (509, 508, 521, 520), (506, 505, 524, 523), (505, 504, 525, 524), (504, 503, 526, 525), (503, 502, 527, 526), (502, 501, 528, 527), (501, 500, 529, 528), (500, 499, 530, 529), (499, 0, 530), (530, 0, 531), (529, 530, 531, 532), (528, 529, 532, 533), (527, 528, 533, 534), (526, 527, 534, 535), (525, 526, 535, 536), (524, 525, 536, 537), (523, 524, 537, 538), (520, 521, 540, 541), (519, 520, 541, 542), (518, 519, 542, 543), (517, 518, 543, 544), (516, 517, 544, 545), (515, 516, 545, 546), (546, 545, 548, 547), (545, 544, 549, 548), (544, 543, 550, 549), (543, 542, 551, 550), (542, 541, 552, 551), (541, 540, 553, 552), (538, 537, 556, 555), (537, 536, 557, 556), (536, 535, 558, 557), (535, 534, 559, 558), (534, 533, 560, 559), (533, 532, 561, 560), (532, 531, 562, 561), (531, 0, 562), (562, 0, 563), (561, 562, 563, 564), (560, 561, 564, 565), (559, 560, 565, 566), (558, 559, 566, 567), (557, 558, 567, 568), (556, 557, 568, 569), (555, 556, 569, 570), (552, 553, 572, 573), (551, 552, 573, 574), (550, 551, 574, 575), (549, 550, 575, 576), (548, 549, 576, 577), (547, 548, 577, 578), (578, 577, 580, 579), (577, 576, 581, 580), (576, 575, 582, 581), (575, 574, 583, 582), (574, 573, 584, 583), (573, 572, 585, 584), (570, 569, 588, 587), (569, 568, 589, 588), (568, 567, 590, 589), (567, 566, 591, 590), (566, 565, 592, 591), (565, 564, 593, 592), (564, 563, 594, 593), (563, 0, 594), (594, 0, 595), (593, 594, 595, 596), (592, 593, 596, 597), (591, 592, 597, 598), (590, 591, 598, 599), (589, 590, 599, 600), (588, 589, 600, 601), (587, 588, 601, 602), (584, 585, 604, 605), (583, 584, 605, 606), (582, 583, 606, 607), (581, 582, 607, 608), (580, 581, 608, 609), (579, 580, 609, 610), (610, 609, 612, 611), (609, 608, 613, 612), (608, 607, 614, 613), (607, 606, 615, 614), (606, 605, 616, 615), (605, 604, 617, 616), (602, 601, 620, 619), (601, 600, 621, 620), (600, 599, 622, 621), (599, 598, 623, 622), (598, 597, 624, 623), (597, 596, 625, 624), (596, 595, 626, 625), (595, 0, 626), (626, 0, 627), (625, 626, 627, 628), (624, 625, 628, 629), (623, 624, 629, 630), (622, 623, 630, 631), (621, 622, 631, 632), (620, 621, 632, 633), (619, 620, 633, 634), (616, 617, 636, 637), (615, 616, 637, 638), (614, 615, 638, 639), (613, 614, 639, 640), (612, 613, 640, 641), (611, 612, 641, 642), (642, 641, 644, 643), (641, 640, 645, 644), (640, 639, 646, 645), (639, 638, 647, 646), (638, 637, 648, 647), (637, 636, 649, 648), (634, 633, 652, 651), (633, 632, 653, 652), (632, 631, 654, 653), (631, 630, 655, 654), (630, 629, 656, 655), (629, 628, 657, 656), (628, 627, 658, 657), (627, 0, 658), (658, 0, 659), (657, 658, 659, 660), (656, 657, 660, 661), (655, 656, 661, 662), (654, 655, 662, 663), (653, 654, 663, 664), (652, 653, 664, 665), (651, 652, 665, 666), (648, 649, 668, 669), (647, 648, 669, 670), (646, 647, 670, 671), (645, 646, 671, 672), (644, 645, 672, 673), (643, 644, 673, 674), (674, 673, 676, 675), (673, 672, 677, 676), (672, 671, 678, 677), (671, 670, 679, 678), (670, 669, 680, 679), (669, 668, 681, 680), (666, 665, 684, 683), (665, 664, 685, 684), (664, 663, 686, 685), (663, 662, 687, 686), (662, 661, 688, 687), (661, 660, 689, 688), (660, 659, 690, 689), (659, 0, 690), (690, 0, 691), (689, 690, 691, 692), (688, 689, 692, 693), (687, 688, 693, 694), (686, 687, 694, 695), (685, 686, 695, 696), (684, 685, 696, 697), (683, 684, 697, 698), (680, 681, 700, 701), (679, 680, 701, 702), (678, 679, 702, 703), (677, 678, 703, 704), (676, 677, 704, 705), (675, 676, 705, 706), (706, 705, 708, 707), (705, 704, 709, 708), (704, 703, 710, 709), (703, 702, 711, 710), (702, 701, 712, 711), (701, 700, 713, 712), (698, 697, 716, 715), (697, 696, 717, 716), (696, 695, 718, 717), (695, 694, 719, 718), (694, 693, 720, 719), (693, 692, 721, 720), (692, 691, 722, 721), (691, 0, 722), (722, 0, 723), (721, 722, 723, 724), (720, 721, 724, 725), (719, 720, 725, 726), (718, 719, 726, 727), (717, 718, 727, 728), (716, 717, 728, 729), (715, 716, 729, 730), (712, 713, 732, 733), (711, 712, 733, 734), (710, 711, 734, 735), (709, 710, 735, 736), (708, 709, 736, 737), (707, 708, 737, 738), (738, 737, 740, 739), (737, 736, 741, 740), (736, 735, 742, 741), (735, 734, 743, 742), (734, 733, 744, 743), (733, 732, 745, 744), (730, 729, 748, 747), (729, 728, 749, 748), (728, 727, 750, 749), (727, 726, 751, 750), (726, 725, 752, 751), (725, 724, 753, 752), (724, 723, 754, 753), (723, 0, 754), (754, 0, 755), (753, 754, 755, 756), (752, 753, 756, 757), (751, 752, 757, 758), (750, 751, 758, 759), (749, 750, 759, 760), (748, 749, 760, 761), (747, 748, 761, 762), (744, 745, 764, 765), (743, 744, 765, 766), (742, 743, 766, 767), (741, 742, 767, 768), (740, 741, 768, 769), (739, 740, 769, 770), (770, 769, 772, 771), (769, 768, 773, 772), (768, 767, 774, 773), (767, 766, 775, 774), (766, 765, 776, 775), (765, 764, 777, 776), (762, 761, 780, 779), (761, 760, 781, 780), (760, 759, 782, 781), (759, 758, 783, 782), (758, 757, 784, 783), (757, 756, 785, 784), (756, 755, 786, 785), (755, 0, 786), (786, 0, 787), (785, 786, 787, 788), (784, 785, 788, 789), (783, 784, 789, 790), (782, 783, 790, 791), (781, 782, 791, 792), (780, 781, 792, 793), (779, 780, 793, 794), (776, 777, 796, 797), (775, 776, 797, 798), (774, 775, 798, 799), (773, 774, 799, 800), (772, 773, 800, 801), (771, 772, 801, 802), (802, 801, 804, 803), (801, 800, 805, 804), (800, 799, 806, 805), (799, 798, 807, 806), (798, 797, 808, 807), (797, 796, 809, 808), (794, 793, 812, 811), (793, 792, 813, 812), (792, 791, 814, 813), (791, 790, 815, 814), (790, 789, 816, 815), (789, 788, 817, 816), (788, 787, 818, 817), (787, 0, 818), (818, 0, 819), (817, 818, 819, 820), (816, 817, 820, 821), (815, 816, 821, 822), (814, 815, 822, 823), (813, 814, 823, 824), (812, 813, 824, 825), (811, 812, 825, 826), (808, 809, 828, 829), (807, 808, 829, 830), (806, 807, 830, 831), (805, 806, 831, 832), (804, 805, 832, 833), (803, 804, 833, 834), (834, 833, 836, 835), (833, 832, 837, 836), (832, 831, 838, 837), (831, 830, 839, 838), (830, 829, 840, 839), (829, 828, 841, 840), (826, 825, 844, 843), (825, 824, 845, 844), (824, 823, 846, 845), (823, 822, 847, 846), (822, 821, 848, 847), (821, 820, 849, 848), (820, 819, 850, 849), (819, 0, 850), (850, 0, 851), (849, 850, 851, 852), (848, 849, 852, 853), (847, 848, 853, 854), (846, 847, 854, 855), (845, 846, 855, 856), (844, 845, 856, 857), (843, 844, 857, 858), (840, 841, 860, 861), (839, 840, 861, 862), (838, 839, 862, 863), (837, 838, 863, 864), (836, 837, 864, 865), (835, 836, 865, 866), (866, 865, 868, 867), (865, 864, 869, 868), (864, 863, 870, 869), (863, 862, 871, 870), (862, 861, 872, 871), (861, 860, 873, 872), (858, 857, 876, 875), (857, 856, 877, 876), (856, 855, 878, 877), (855, 854, 879, 878), (854, 853, 880, 879), (853, 852, 881, 880), (852, 851, 882, 881), (851, 0, 882), (882, 0, 883), (881, 882, 883, 884), (880, 881, 884, 885), (879, 880, 885, 886), (878, 879, 886, 887), (877, 878, 887, 888), (876, 877, 888, 889), (875, 876, 889, 890), (872, 873, 892, 893), (871, 872, 893, 894), (870, 871, 894, 895), (869, 870, 895, 896), (868, 869, 896, 897), (867, 868, 897, 898), (898, 897, 900, 899), (897, 896, 901, 900), (896, 895, 902, 901), (895, 894, 903, 902), (894, 893, 904, 903), (893, 892, 905, 904), (890, 889, 908, 907), (889, 888, 909, 908), (888, 887, 910, 909), (887, 886, 911, 910), (886, 885, 912, 911), (885, 884, 913, 912), (884, 883, 914, 913), (883, 0, 914), (914, 0, 915), (913, 914, 915, 916), (912, 913, 916, 917), (911, 912, 917, 918), (910, 911, 918, 919), (909, 910, 919, 920), (908, 909, 920, 921), (907, 908, 921, 922), (904, 905, 924, 925), (903, 904, 925, 926), (902, 903, 926, 927), (901, 902, 927, 928), (900, 901, 928, 929), (899, 900, 929, 930), (930, 929, 932, 931), (929, 928, 933, 932), (928, 927, 934, 933), (927, 926, 935, 934), (926, 925, 936, 935), (925, 924, 937, 936), (922, 921, 940, 939), (921, 920, 941, 940), (920, 919, 942, 941), (919, 918, 943, 942), (918, 917, 944, 943), (917, 916, 945, 944), (916, 915, 946, 945), (915, 0, 946), (946, 0, 947), (945, 946, 947, 948), (944, 945, 948, 949), (943, 944, 949, 950), (942, 943, 950, 951), (941, 942, 951, 952), (940, 941, 952, 953), (939, 940, 953, 954), (936, 937, 956, 957), (935, 936, 957, 958), (934, 935, 958, 959), (933, 934, 959, 960), (932, 933, 960, 961), (931, 932, 961, 962), (962, 961, 964, 963), (961, 960, 965, 964), (960, 959, 966, 965), (959, 958, 967, 966), (958, 957, 968, 967), (957, 956, 969, 968), (954, 953, 972, 971), (953, 952, 973, 972), (952, 951, 974, 973), (951, 950, 975, 974), (950, 949, 976, 975), (949, 948, 977, 976), (948, 947, 978, 977), (947, 0, 978), (978, 0, 979), (977, 978, 979, 980), (976, 977, 980, 981), (975, 976, 981, 982), (974, 975, 982, 983), (973, 974, 983, 984), (972, 973, 984, 985), (971, 972, 985, 986), (968, 969, 988, 989), (967, 968, 989, 990), (966, 967, 990, 991), (965, 966, 991, 992), (964, 965, 992, 993), (963, 964, 993, 994), (994, 993, 996, 995), (993, 992, 997, 996), (992, 991, 998, 997), (991, 990, 999, 998), (990, 989, 1000, 999), (989, 988, 1001, 1000), (986, 985, 1004, 1003), (985, 984, 1005, 1004), (984, 983, 1006, 1005), (983, 982, 1007, 1006), (982, 981, 1008, 1007), (981, 980, 1009, 1008), (980, 979, 1010, 1009), (979, 0, 1010), (1010, 0, 1011), (1009, 1010, 1011, 1012), (1008, 1009, 1012, 1013), (1007, 1008, 1013, 1014), (1006, 1007, 1014, 1015), (1005, 1006, 1015, 1016), (1004, 1005, 1016, 1017), (1003, 1004, 1017, 1), (1000, 1001, 1019, 1020), (999, 1000, 1020, 1021), (998, 999, 1021, 1022), (997, 998, 1022, 1023), (996, 997, 1023, 2), (995, 996, 2, 1024), (1018, 1088, 1025, 10), (1088, 1, 11, 1025), (10, 1025, 1026, 27), (1025, 11, 26, 1026), (27, 1026, 1027, 42), (1026, 26, 43, 1027), (42, 1027, 1028, 59), (1027, 43, 58, 1028), (59, 1028, 1029, 74), (1028, 58, 75, 1029), (74, 1029, 1030, 91), (1029, 75, 90, 1030), (91, 1030, 1031, 106), (1030, 90, 107, 1031), (106, 1031, 1032, 123), (1031, 107, 122, 1032), (123, 1032, 1033, 138), (1032, 122, 139, 1033), (138, 1033, 1034, 155), (1033, 139, 154, 1034), (155, 1034, 1035, 170), (1034, 154, 171, 1035), (170, 1035, 1036, 187), (1035, 171, 186, 1036), (187, 1036, 1037, 202), (1036, 186, 203, 1037), (202, 1037, 1038, 219), (1037, 203, 218, 1038), (219, 1038, 1039, 234), (1038, 218, 235, 1039), (234, 1039, 1040, 251), (1039, 235, 250, 1040), (251, 1040, 1041, 266), (1040, 250, 267, 1041), (266, 1041, 1042, 283), (1041, 267, 282, 1042), (283, 1042, 1043, 298), (1042, 282, 299, 1043), (298, 1043, 1044, 315), (1043, 299, 314, 1044), (315, 1044, 1045, 330), (1044, 314, 331, 1045), (330, 1045, 1046, 347), (1045, 331, 346, 1046), (347, 1046, 1047, 362), (1046, 346, 363, 1047), (362, 1047, 1048, 379), (1047, 363, 378, 1048), (379, 1048, 1049, 394), (1048, 378, 395, 1049), (394, 1049, 1050, 411), (1049, 395, 410, 1050), (411, 1050, 1051, 426), (1050, 410, 427, 1051), (426, 1051, 1052, 443), (1051, 427, 442, 1052), (443, 1052, 1053, 458), (1052, 442, 459, 1053), (458, 1053, 1054, 475), (1053, 459, 474, 1054), (475, 1054, 1055, 490), (1054, 474, 491, 1055), (490, 1055, 1056, 507), (1055, 491, 506, 1056), (507, 1056, 1057, 522), (1056, 506, 523, 1057), (522, 1057, 1058, 539), (1057, 523, 538, 1058), (539, 1058, 1059, 554), (1058, 538, 555, 1059), (554, 1059, 1060, 571), (1059, 555, 570, 1060), (571, 1060, 1061, 586), (1060, 570, 587, 1061), (586, 1061, 1062, 603), (1061, 587, 602, 1062), (603, 1062, 1063, 618), (1062, 602, 619, 1063), (618, 1063, 1064, 635), (1063, 619, 634, 1064), (635, 1064, 1065, 650), (1064, 634, 651, 1065), (650, 1065, 1066, 667), (1065, 651, 666, 1066), (667, 1066, 1067, 682), (1066, 666, 683, 1067), (682, 1067, 1068, 699), (1067, 683, 698, 1068), (699, 1068, 1069, 714), (1068, 698, 715, 1069), (714, 1069, 1070, 731), (1069, 715, 730, 1070), (731, 1070, 1071, 746), (1070, 730, 747, 1071), (746, 1071, 1072, 763), (1071, 747, 762, 1072), (763, 1072, 1073, 778), (1072, 762, 779, 1073), (778, 1073, 1074, 795), (1073, 779, 794, 1074), (795, 1074, 1075, 810), (1074, 794, 811, 1075), (810, 1075, 1076, 827), (1075, 811, 826, 1076), (827, 1076, 1077, 842), (1076, 826, 843, 1077), (842, 1077, 1078, 859), (1077, 843, 858, 1078), (859, 1078, 1079, 874), (1078, 858, 875, 1079), (874, 1079, 1080, 891), (1079, 875, 890, 1080), (891, 1080, 1081, 906), (1080, 890, 907, 1081), (906, 1081, 1082, 923), (1081, 907, 922, 1082), (923, 1082, 1083, 938), (1082, 922, 939, 1083), (938, 1083, 1084, 955), (1083, 939, 954, 1084), (955, 1084, 1085, 970), (1084, 954, 971, 1085), (970, 1085, 1086, 987), (1085, 971, 986, 1086), (987, 1086, 1087, 1002), (1086, 986, 1003, 1087), (1002, 1087, 1088, 1018), (1087, 1003, 1, 1088), (1019, 1152, 1089, 9), (1152, 1018, 10, 1089), (9, 1089, 1090, 28), (1089, 10, 27, 1090), (28, 1090, 1091, 41), (1090, 27, 42, 1091), (41, 1091, 1092, 60), (1091, 42, 59, 1092), (60, 1092, 1093, 73), (1092, 59, 74, 1093), (73, 1093, 1094, 92), (1093, 74, 91, 1094), (92, 1094, 1095, 105), (1094, 91, 106, 1095), (105, 1095, 1096, 124), (1095, 106, 123, 1096), (124, 1096, 1097, 137), (1096, 123, 138, 1097), (137, 1097, 1098, 156), (1097, 138, 155, 1098), (156, 1098, 1099, 169), (1098, 155, 170, 1099), (169, 1099, 1100, 188), (1099, 170, 187, 1100), (188, 1100, 1101, 201), (1100, 187, 202, 1101), (201, 1101, 1102, 220), (1101, 202, 219, 1102), (220, 1102, 1103, 233), (1102, 219, 234, 1103), (233, 1103, 1104, 252), (1103, 234, 251, 1104), (252, 1104, 1105, 265), (1104, 251, 266, 1105), (265, 1105, 1106, 284), (1105, 266, 283, 1106), (284, 1106, 1107, 297), (1106, 283, 298, 1107), (297, 1107, 1108, 316), (1107, 298, 315, 1108), (316, 1108, 1109, 329), (1108, 315, 330, 1109), (329, 1109, 1110, 348), (1109, 330, 347, 1110), (348, 1110, 1111, 361), (1110, 347, 362, 1111), (361, 1111, 1112, 380), (1111, 362, 379, 1112), (380, 1112, 1113, 393), (1112, 379, 394, 1113), (393, 1113, 1114, 412), (1113, 394, 411, 1114), (412, 1114, 1115, 425), (1114, 411, 426, 1115), (425, 1115, 1116, 444), (1115, 426, 443, 1116), (444, 1116, 1117, 457), (1116, 443, 458, 1117), (457, 1117, 1118, 476), (1117, 458, 475, 1118), (476, 1118, 1119, 489), (1118, 475, 490, 1119), (489, 1119, 1120, 508), (1119, 490, 507, 1120), (508, 1120, 1121, 521), (1120, 507, 522, 1121), (521, 1121, 1122, 540), (1121, 522, 539, 1122), (540, 1122, 1123, 553), (1122, 539, 554, 1123), (553, 1123, 1124, 572), (1123, 554, 571, 1124), (572, 1124, 1125, 585), (1124, 571, 586, 1125), (585, 1125, 1126, 604), (1125, 586, 603, 1126), (604, 1126, 1127, 617), (1126, 603, 618, 1127), (617, 1127, 1128, 636), (1127, 618, 635, 1128), (636, 1128, 1129, 649), (1128, 635, 650, 1129), (649, 1129, 1130, 668), (1129, 650, 667, 1130), (668, 1130, 1131, 681), (1130, 667, 682, 1131), (681, 1131, 1132, 700), (1131, 682, 699, 1132), (700, 1132, 1133, 713), (1132, 699, 714, 1133), (713, 1133, 1134, 732), (1133, 714, 731, 1134), (732, 1134, 1135, 745), (1134, 731, 746, 1135), (745, 1135, 1136, 764), (1135, 746, 763, 1136), (764, 1136, 1137, 777), (1136, 763, 778, 1137), (777, 1137, 1138, 796), (1137, 778, 795, 1138), (796, 1138, 1139, 809), (1138, 795, 810, 1139), (809, 1139, 1140, 828), (1139, 810, 827, 1140), (828, 1140, 1141, 841), (1140, 827, 842, 1141), (841, 1141, 1142, 860), (1141, 842, 859, 1142), (860, 1142, 1143, 873), (1142, 859, 874, 1143), (873, 1143, 1144, 892), (1143, 874, 891, 1144), (892, 1144, 1145, 905), (1144, 891, 906, 1145), (905, 1145, 1146, 924), (1145, 906, 923, 1146), (924, 1146, 1147, 937), (1146, 923, 938, 1147), (937, 1147, 1148, 956), (1147, 938, 955, 1148), (956, 1148, 1149, 969), (1148, 955, 970, 1149), (969, 1149, 1150, 988), (1149, 970, 987, 1150), (988, 1150, 1151, 1001), (1150, 987, 1002, 1151), (1001, 1151, 1152, 1019), (1151, 1002, 1018, 1152), (3, 34, 1154, 1153), (34, 35, 1155, 1154), (35, 66, 1156, 1155), (66, 67, 1157, 1156), (67, 98, 1158, 1157), (98, 99, 1159, 1158), (99, 130, 1160, 1159), (130, 131, 1161, 1160), (131, 162, 1162, 1161), (162, 163, 1163, 1162), (163, 194, 1164, 1163), (194, 195, 1165, 1164), (195, 226, 1166, 1165), (226, 227, 1167, 1166), (227, 258, 1168, 1167), (258, 259, 1169, 1168), (259, 290, 1170, 1169), (290, 291, 1171, 1170), (291, 322, 1172, 1171), (322, 323, 1173, 1172), (323, 354, 1174, 1173), (354, 355, 1175, 1174), (355, 386, 1176, 1175), (386, 387, 1177, 1176), (387, 418, 1178, 1177), (418, 419, 1179, 1178), (419, 450, 1180, 1179), (450, 451, 1181, 1180), (451, 482, 1182, 1181), (482, 483, 1183, 1182), (483, 514, 1184, 1183), (514, 515, 1185, 1184), (515, 546, 1186, 1185), (546, 547, 1187, 1186), (547, 578, 1188, 1187), (578, 579, 1189, 1188), (579, 610, 1190, 1189), (610, 611, 1191, 1190), (611, 642, 1192, 1191), (642, 643, 1193, 1192), (643, 674, 1194, 1193), (674, 675, 1195, 1194), (675, 706, 1196, 1195), (706, 707, 1197, 1196), (707, 738, 1198, 1197), (738, 739, 1199, 1198), (739, 770, 1200, 1199), (770, 771, 1201, 1200), (771, 802, 1202, 1201), (802, 803, 1203, 1202), (803, 834, 1204, 1203), (834, 835, 1205, 1204), (835, 866, 1206, 1205), (866, 867, 1207, 1206), (867, 898, 1208, 1207), (898, 899, 1209, 1208), (899, 930, 1210, 1209), (930, 931, 1211, 1210), (931, 962, 1212, 1211), (962, 963, 1213, 1212), (963, 994, 1214, 1213), (994, 995, 1215, 1214), (995, 1024, 1216, 1215), (1024, 3, 1153, 1216), (1153, 1154, 1217, 1218), (1154, 1155, 1219, 1217), (1155, 1156, 1220, 1219), (1156, 1157, 1221, 1220), (1157, 1158, 1222, 1221), (1158, 1159, 1223, 1222), (1159, 1160, 1224, 1223), (1160, 1161, 1225, 1224), (1161, 1162, 1226, 1225), (1162, 1163, 1227, 1226), (1163, 1164, 1228, 1227), (1164, 1165, 1229, 1228), (1165, 1166, 1230, 1229), (1166, 1167, 1231, 1230), (1167, 1168, 1232, 1231), (1168, 1169, 1233, 1232), (1169, 1170, 1234, 1233), (1170, 1171, 1235, 1234), (1171, 1172, 1236, 1235), (1172, 1173, 1237, 1236), (1173, 1174, 1238, 1237), (1174, 1175, 1239, 1238), (1175, 1176, 1240, 1239), (1176, 1177, 1241, 1240), (1177, 1178, 1242, 1241), (1178, 1179, 1243, 1242), (1179, 1180, 1244, 1243), (1180, 1181, 1245, 1244), (1181, 1182, 1246, 1245), (1182, 1183, 1247, 1246), (1183, 1184, 1248, 1247), (1184, 1185, 1249, 1248), (1185, 1186, 1250, 1249), (1186, 1187, 1251, 1250), (1187, 1188, 1252, 1251), (1188, 1189, 1253, 1252), (1189, 1190, 1254, 1253), (1190, 1191, 1255, 1254), (1191, 1192, 1256, 1255), (1192, 1193, 1257, 1256), (1193, 1194, 1258, 1257), (1194, 1195, 1259, 1258), (1195, 1196, 1260, 1259), (1196, 1197, 1261, 1260), (1197, 1198, 1262, 1261), (1198, 1199, 1263, 1262), (1199, 1200, 1264, 1263), (1200, 1201, 1265, 1264), (1201, 1202, 1266, 1265), (1202, 1203, 1267, 1266), (1203, 1204, 1268, 1267), (1204, 1205, 1269, 1268), (1205, 1206, 1270, 1269), (1206, 1207, 1271, 1270), (1207, 1208, 1272, 1271), (1208, 1209, 1273, 1272), (1209, 1210, 1274, 1273), (1210, 1211, 1275, 1274), (1211, 1212, 1276, 1275), (1212, 1213, 1277, 1276), (1213, 1214, 1278, 1277), (1214, 1215, 1279, 1278), (1215, 1216, 1280, 1279), (1216, 1153, 1218, 1280)])
me_plane.polygons.foreach_set('use_smooth', [True] * 1280)
me_plane.materials.append(mat_material)
me_plane.use_remesh_preserve_volume = False
me_plane.use_remesh_preserve_attributes = False
me_plane.use_mirror_vertex_groups = False
me_plane.update()

# ---- objects
ob_lamp_001 = bpy.data.objects.new('Lamp.001', light_spot_001)
ob_vase = bpy.data.objects.new('Vase', me_plane)
ob_lamp = bpy.data.objects.new('Lamp', light_spot)
ob_camera = bpy.data.objects.new('Camera', cam_camera)

# ---- transforms, parenting, visibility, modifiers, constraints
ob_lamp_001.location = (-2.925, -8.279, 1.987)
ob_lamp_001.rotation_euler = (-1.767, 0.5284, 2.668)
ob_lamp_001.lock_rotations_4d = False
ob_lamp_001.empty_display_type = 'ARROWS'
ob_lamp_001.color = (0.0, 0.0, 0.0, 0.0)
ob_lamp_001.lineart.crease_threshold = 0.0
ob_vase.location = (0.0, 0.0, 0.0)
ob_vase.rotation_euler = (1.571, -0.0, -0.0)
ob_vase.lock_rotations_4d = False
ob_vase.empty_display_type = 'ARROWS'
ob_vase.color = (0.0, 0.0, 0.0, 1.0)
ob_vase.lineart.crease_threshold = 0.0
_m = ob_vase.modifiers.new('Subsurf', 'SUBSURF')
_m.uv_smooth = 'PRESERVE_CORNERS'
_m.quality = 2
_m.levels = 2
_m.show_only_control_edges = False
ob_lamp.location = (4.076, 1.005, 5.904)
ob_lamp.rotation_euler = (0.6503, 0.05522, 1.866)
ob_lamp.lock_rotations_4d = False
ob_lamp.empty_display_type = 'ARROWS'
ob_lamp.color = (0.0, 0.0, 0.0, 0.0)
ob_lamp.lineart.crease_threshold = 0.0
ob_camera.location = (7.481, -6.932, 7.563)
ob_camera.rotation_euler = (1.109, 0.01082, 0.8149)
ob_camera.lock_rotations_4d = False
ob_camera.empty_display_type = 'ARROWS'
ob_camera.color = (0.0, 0.0, 0.0, 0.0)
ob_camera.display_type = 'WIRE'
ob_camera.lineart.crease_threshold = 0.0

# ---- collection membership
col_collection_1.objects.link(ob_lamp_001)
col_collection_1.objects.link(ob_vase)
col_collection_1.objects.link(ob_lamp)
col_collection_1.objects.link(ob_camera)

# ---- scene / render settings (as saved in the file)
scene.camera = ob_camera
scene.frame_start = 1; scene.frame_end = 250; scene.frame_set(1)
scene.render.engine = 'BLENDER_EEVEE_NEXT'
scene.render.image_settings.file_format = 'JPEG'
scene.render.image_settings.color_mode = 'RGB'
scene.render.image_settings.compression = 90
scene.render.resolution_x = 800
scene.render.resolution_y = 600
scene.render.pixel_aspect_x = 100.0
scene.render.pixel_aspect_y = 100.0
scene.render.fps = 25
scene.render.dither_intensity = 0.0
scene.render.use_compositing = False
scene.render.use_sequencer = False
scene.render.bake_margin = 2
scene.render.bake_bias = 0.0
scene.render.use_stamp_time = False
scene.render.use_stamp_date = False
scene.render.use_stamp_frame = False
scene.render.use_stamp_camera = False
scene.render.use_stamp_scene = False
scene.render.use_stamp_filename = False
scene.render.use_stamp_render_time = False
scene.render.stamp_font_size = 0
scene.cycles.use_denoising = False
scene.cycles.samples = 10
scene.cycles.sampling_pattern = 'TABULATED_SOBOL'
scene.cycles.light_sampling_threshold = 0.0
scene.cycles.use_adaptive_sampling = False
scene.cycles.use_light_tree = False
scene.cycles.blur_glossy = 0.0
scene.cycles.volume_bounces = 1
scene.cycles.pixel_filter_type = 'GAUSSIAN'
scene.cycles.sample_clamp_indirect = 0.0
scene.view_settings.view_transform = 'Raw'
bpy.context.view_layer.update()
